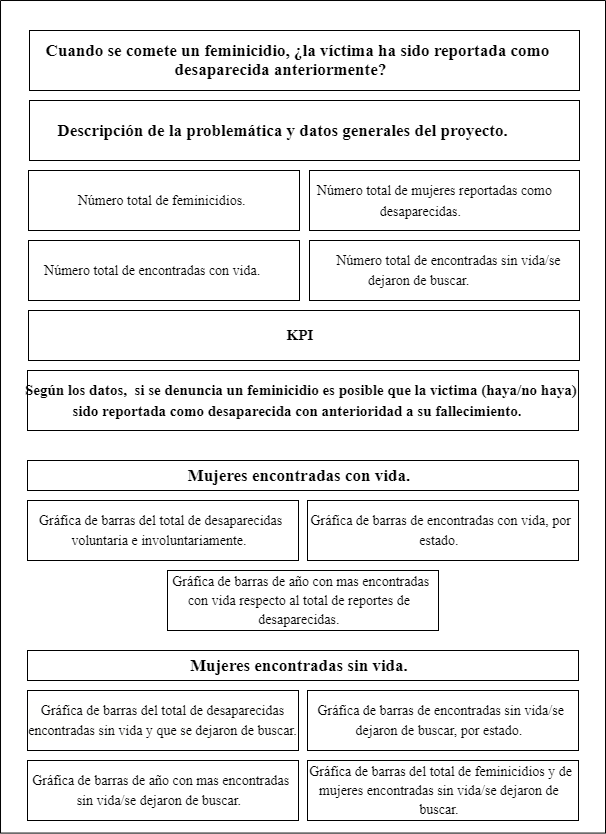

The diagram above was exported from draw.io. Its source (the exported page's mxGraphModel, read from the mxfile embedded in the PNG):
<mxGraphModel dx="868" dy="482" grid="1" gridSize="10" guides="1" tooltips="1" connect="1" arrows="1" fold="1" page="1" pageScale="1" pageWidth="827" pageHeight="1169" math="0" shadow="0">
  <root>
    <mxCell id="WIyWlLk6GJQsqaUBKTNV-0" />
    <mxCell id="WIyWlLk6GJQsqaUBKTNV-1" parent="WIyWlLk6GJQsqaUBKTNV-0" />
    <mxCell id="Zof6banJFyOtD7IdhHwX-3" value="" style="rounded=0;whiteSpace=wrap;html=1;rotation=-90;" parent="WIyWlLk6GJQsqaUBKTNV-1" vertex="1">
      <mxGeometry x="-2.78" y="143.79" width="832.57" height="605" as="geometry" />
    </mxCell>
    <mxCell id="Zof6banJFyOtD7IdhHwX-4" value="&lt;span style=&quot;&quot; id=&quot;docs-internal-guid-5e72440f-7fff-20f5-4c78-fd1316ee3e43&quot;&gt;&lt;p style=&quot;line-height: 1.38; margin-left: -35.4331pt; margin-top: 0pt; margin-bottom: 0pt;&quot; dir=&quot;ltr&quot;&gt;&lt;b style=&quot;line-height: 1.08;&quot;&gt;&lt;font style=&quot;font-size: 17px;&quot; face=&quot;Times New Roman&quot;&gt;&lt;span style=&quot;white-space: pre;&quot;&gt; &lt;span style=&quot;white-space: pre;&quot;&gt;&#09;&lt;/span&gt;&lt;/span&gt;Cuando se comete un feminicidio, ¿la víctima ha sido reportada como desaparecida anteriormente?&lt;/font&gt;&lt;/b&gt;&lt;/p&gt;&lt;/span&gt;" style="rounded=0;whiteSpace=wrap;html=1;align=center;horizontal=1;verticalAlign=middle;labelPosition=center;verticalLabelPosition=middle;" parent="WIyWlLk6GJQsqaUBKTNV-1" vertex="1">
      <mxGeometry x="140" y="60" width="550" height="60" as="geometry" />
    </mxCell>
    <mxCell id="Zof6banJFyOtD7IdhHwX-5" value="&lt;span style=&quot;font-size: 17px;&quot; id=&quot;docs-internal-guid-5e72440f-7fff-20f5-4c78-fd1316ee3e43&quot;&gt;&lt;p style=&quot;line-height: 1.38; margin-left: -35.4331pt; margin-top: 0pt; margin-bottom: 0pt;&quot; dir=&quot;ltr&quot;&gt;&lt;font face=&quot;Times New Roman&quot;&gt;&lt;b&gt;&lt;span style=&quot;white-space: pre;&quot;&gt; &lt;/span&gt;Descripción de la problemática y datos generales del proyecto.&lt;/b&gt;&lt;/font&gt;&lt;/p&gt;&lt;/span&gt;" style="rounded=0;whiteSpace=wrap;html=1;align=center;horizontal=1;verticalAlign=middle;labelPosition=center;verticalLabelPosition=middle;" parent="WIyWlLk6GJQsqaUBKTNV-1" vertex="1">
      <mxGeometry x="140" y="130" width="550" height="60" as="geometry" />
    </mxCell>
    <mxCell id="Zof6banJFyOtD7IdhHwX-7" value="&lt;blockquote style=&quot;margin: 0 0 0 40px; border: none; padding: 0px;&quot;&gt;&lt;span style=&quot;font-size: 15px;&quot; id=&quot;docs-internal-guid-5e72440f-7fff-20f5-4c78-fd1316ee3e43&quot;&gt;&lt;p style=&quot;line-height: 1.38; margin-left: -35.4331pt; margin-top: 0pt; margin-bottom: 0pt; font-size: 15px;&quot; dir=&quot;ltr&quot;&gt;&lt;font face=&quot;Times New Roman&quot; style=&quot;font-size: 14px;&quot;&gt;&lt;span style=&quot;&quot;&gt;&lt;span style=&quot;white-space: pre;&quot;&gt; &lt;/span&gt;Número total de feminicidios.&lt;/span&gt;&lt;/font&gt;&lt;/p&gt;&lt;/span&gt;&lt;/blockquote&gt;" style="rounded=0;whiteSpace=wrap;html=1;align=center;horizontal=1;verticalAlign=middle;labelPosition=center;verticalLabelPosition=middle;fontSize=15;fontStyle=0" parent="WIyWlLk6GJQsqaUBKTNV-1" vertex="1">
      <mxGeometry x="139" y="200" width="271" height="60" as="geometry" />
    </mxCell>
    <mxCell id="Zof6banJFyOtD7IdhHwX-8" value="&lt;span style=&quot;font-size: 15px;&quot; id=&quot;docs-internal-guid-5e72440f-7fff-20f5-4c78-fd1316ee3e43&quot;&gt;&lt;p style=&quot;line-height: 1.38; margin-left: -35.4331pt; margin-top: 0pt; margin-bottom: 0pt; font-size: 15px;&quot; dir=&quot;ltr&quot;&gt;&lt;font face=&quot;Times New Roman&quot; style=&quot;font-size: 14px;&quot;&gt;&lt;span style=&quot;font-weight: normal;&quot;&gt;&lt;span style=&quot;white-space: pre;&quot;&gt; &lt;span style=&quot;white-space: pre;&quot;&gt; &lt;span style=&quot;white-space: pre;&quot;&gt; &lt;/span&gt;&lt;span style=&quot;white-space: pre;&quot;&gt; &lt;span style=&quot;white-space: pre;&quot;&gt;&#09;&lt;/span&gt;&lt;/span&gt;&lt;/span&gt;&lt;/span&gt;Número total de mujeres reportadas como desaparecidas.&lt;/span&gt;&lt;/font&gt;&lt;/p&gt;&lt;/span&gt;" style="rounded=0;whiteSpace=wrap;html=1;align=center;horizontal=1;verticalAlign=middle;labelPosition=center;verticalLabelPosition=middle;fontSize=15;fontStyle=1" parent="WIyWlLk6GJQsqaUBKTNV-1" vertex="1">
      <mxGeometry x="420" y="200" width="270" height="60" as="geometry" />
    </mxCell>
    <mxCell id="Zof6banJFyOtD7IdhHwX-9" value="&lt;span style=&quot;font-size: 17px;&quot; id=&quot;docs-internal-guid-5e72440f-7fff-20f5-4c78-fd1316ee3e43&quot;&gt;&lt;p style=&quot;line-height: 1.38; margin-left: -35.4331pt; margin-top: 0pt; margin-bottom: 0pt; font-size: 14px;&quot; dir=&quot;ltr&quot;&gt;&lt;font style=&quot;font-size: 14px;&quot; face=&quot;Times New Roman&quot;&gt;&lt;span style=&quot;white-space: pre;&quot;&gt; &lt;span style=&quot;white-space: pre;&quot;&gt; &lt;span style=&quot;white-space: pre;&quot;&gt; &lt;/span&gt;&lt;span style=&quot;white-space: pre;&quot;&gt; &lt;span style=&quot;white-space: pre;&quot;&gt;&#09;&lt;/span&gt;&lt;/span&gt;&lt;/span&gt;&lt;/span&gt;Número total de encontradas con vida.&amp;nbsp;&lt;/font&gt;&lt;/p&gt;&lt;/span&gt;" style="rounded=0;whiteSpace=wrap;html=1;align=center;horizontal=1;verticalAlign=middle;labelPosition=center;verticalLabelPosition=middle;" parent="WIyWlLk6GJQsqaUBKTNV-1" vertex="1">
      <mxGeometry x="139" y="270" width="271" height="60" as="geometry" />
    </mxCell>
    <mxCell id="Zof6banJFyOtD7IdhHwX-10" value="&lt;span style=&quot;font-size: 17px;&quot; id=&quot;docs-internal-guid-5e72440f-7fff-20f5-4c78-fd1316ee3e43&quot;&gt;&lt;p style=&quot;line-height: 1.38; margin-left: -35.4331pt; margin-top: 0pt; margin-bottom: 0pt; font-size: 14px;&quot; dir=&quot;ltr&quot;&gt;&lt;font style=&quot;font-size: 14px;&quot; face=&quot;Times New Roman&quot;&gt;&lt;span style=&quot;white-space: pre;&quot;&gt; &lt;span style=&quot;white-space: pre;&quot;&gt; &lt;span style=&quot;white-space: pre;&quot;&gt; &lt;/span&gt;&lt;span style=&quot;white-space: pre;&quot;&gt; &lt;span style=&quot;white-space: pre;&quot;&gt;&#09;&lt;/span&gt;&lt;span style=&quot;white-space: pre;&quot;&gt;&#09;&lt;/span&gt;&lt;/span&gt;&lt;/span&gt;&lt;/span&gt;Número total de encontradas sin vida/se dejaron de buscar.&amp;nbsp;&lt;/font&gt;&lt;/p&gt;&lt;/span&gt;" style="rounded=0;whiteSpace=wrap;html=1;align=center;horizontal=1;verticalAlign=middle;labelPosition=center;verticalLabelPosition=middle;" parent="WIyWlLk6GJQsqaUBKTNV-1" vertex="1">
      <mxGeometry x="420" y="270" width="270" height="60" as="geometry" />
    </mxCell>
    <mxCell id="Zof6banJFyOtD7IdhHwX-11" value="&lt;blockquote style=&quot;margin: 0 0 0 40px; border: none; padding: 0px;&quot;&gt;&lt;span style=&quot;font-size: 15px;&quot; id=&quot;docs-internal-guid-5e72440f-7fff-20f5-4c78-fd1316ee3e43&quot;&gt;&lt;p style=&quot;line-height: 1.38; margin-left: -35.4331pt; margin-top: 0pt; margin-bottom: 0pt;&quot; dir=&quot;ltr&quot;&gt;&lt;font face=&quot;Times New Roman&quot;&gt;&lt;b&gt;KPI&lt;/b&gt;&lt;/font&gt;&lt;/p&gt;&lt;/span&gt;&lt;/blockquote&gt;" style="rounded=0;whiteSpace=wrap;html=1;align=center;horizontal=1;verticalAlign=middle;labelPosition=center;verticalLabelPosition=middle;" parent="WIyWlLk6GJQsqaUBKTNV-1" vertex="1">
      <mxGeometry x="139" y="340" width="551" height="50" as="geometry" />
    </mxCell>
    <mxCell id="Zof6banJFyOtD7IdhHwX-12" value="&lt;blockquote style=&quot;margin: 0 0 0 40px; border: none; padding: 0px;&quot;&gt;&lt;span style=&quot;font-size: 15px;&quot; id=&quot;docs-internal-guid-5e72440f-7fff-20f5-4c78-fd1316ee3e43&quot;&gt;&lt;p style=&quot;line-height: 1.38; margin-left: -35.4331pt; margin-top: 0pt; margin-bottom: 0pt;&quot; dir=&quot;ltr&quot;&gt;&lt;font face=&quot;Times New Roman&quot;&gt;&lt;b&gt;&lt;span style=&quot;white-space: pre;&quot;&gt; &lt;/span&gt;Según los datos,&amp;nbsp; si se denuncia un feminicidio es posible que la victima (haya/no haya) sido reportada como desaparecida con anterioridad a su fallecimiento.&amp;nbsp;&lt;/b&gt;&lt;/font&gt;&lt;/p&gt;&lt;/span&gt;&lt;/blockquote&gt;" style="rounded=0;whiteSpace=wrap;html=1;align=center;horizontal=1;verticalAlign=middle;labelPosition=center;verticalLabelPosition=middle;" parent="WIyWlLk6GJQsqaUBKTNV-1" vertex="1">
      <mxGeometry x="138" y="400" width="551" height="60" as="geometry" />
    </mxCell>
    <mxCell id="Zof6banJFyOtD7IdhHwX-13" value="&lt;blockquote style=&quot;margin: 0 0 0 40px; border: none; padding: 0px;&quot;&gt;&lt;span style=&quot;&quot; id=&quot;docs-internal-guid-5e72440f-7fff-20f5-4c78-fd1316ee3e43&quot;&gt;&lt;p style=&quot;line-height: 1.38; margin-left: -35.4331pt; margin-top: 0pt; margin-bottom: 0pt;&quot; dir=&quot;ltr&quot;&gt;&lt;font size=&quot;1&quot; style=&quot;&quot; face=&quot;Times New Roman&quot;&gt;&lt;b style=&quot;font-size: 17px;&quot;&gt;Mujeres encontradas con vida.&lt;/b&gt;&lt;/font&gt;&lt;/p&gt;&lt;/span&gt;&lt;/blockquote&gt;" style="rounded=0;whiteSpace=wrap;html=1;align=center;horizontal=1;verticalAlign=middle;labelPosition=center;verticalLabelPosition=middle;" parent="WIyWlLk6GJQsqaUBKTNV-1" vertex="1">
      <mxGeometry x="138" y="490" width="551" height="30" as="geometry" />
    </mxCell>
    <mxCell id="Zof6banJFyOtD7IdhHwX-14" value="&lt;blockquote style=&quot;margin: 0 0 0 40px; border: none; padding: 0px;&quot;&gt;&lt;span style=&quot;font-size: 15px;&quot; id=&quot;docs-internal-guid-5e72440f-7fff-20f5-4c78-fd1316ee3e43&quot;&gt;&lt;p style=&quot;line-height: 1.38; margin-left: -35.4331pt; margin-top: 0pt; margin-bottom: 0pt; font-size: 14px;&quot; dir=&quot;ltr&quot;&gt;&lt;font style=&quot;font-size: 14px;&quot; face=&quot;Times New Roman&quot;&gt;&lt;span style=&quot;white-space: pre;&quot;&gt; &lt;/span&gt;Gráfica de barras del total de desaparecidas voluntaria e involuntariamente.&lt;/font&gt;&lt;/p&gt;&lt;/span&gt;&lt;/blockquote&gt;" style="rounded=0;whiteSpace=wrap;html=1;align=center;horizontal=1;verticalAlign=middle;labelPosition=center;verticalLabelPosition=middle;" parent="WIyWlLk6GJQsqaUBKTNV-1" vertex="1">
      <mxGeometry x="138" y="530" width="271" height="60" as="geometry" />
    </mxCell>
    <mxCell id="Zof6banJFyOtD7IdhHwX-15" value="&lt;blockquote style=&quot;margin: 0 0 0 40px; border: none; padding: 0px;&quot;&gt;&lt;span style=&quot;&quot; id=&quot;docs-internal-guid-5e72440f-7fff-20f5-4c78-fd1316ee3e43&quot;&gt;&lt;p style=&quot;line-height: 1.38; margin-left: -35.4331pt; margin-top: 0pt; margin-bottom: 0pt;&quot; dir=&quot;ltr&quot;&gt;&lt;font style=&quot;font-size: 14px;&quot; face=&quot;Times New Roman&quot;&gt;&lt;span style=&quot;white-space: pre;&quot;&gt; &lt;/span&gt;Gráfica de barras de encontradas con vida, por estado.&lt;/font&gt;&lt;/p&gt;&lt;/span&gt;&lt;/blockquote&gt;" style="rounded=0;whiteSpace=wrap;html=1;align=center;horizontal=1;verticalAlign=middle;labelPosition=center;verticalLabelPosition=middle;" parent="WIyWlLk6GJQsqaUBKTNV-1" vertex="1">
      <mxGeometry x="418" y="530" width="271" height="60" as="geometry" />
    </mxCell>
    <mxCell id="Zof6banJFyOtD7IdhHwX-16" value="&lt;blockquote style=&quot;margin: 0 0 0 40px; border: none; padding: 0px;&quot;&gt;&lt;span style=&quot;font-size: 15px;&quot; id=&quot;docs-internal-guid-5e72440f-7fff-20f5-4c78-fd1316ee3e43&quot;&gt;&lt;p style=&quot;line-height: 1.38; margin-left: -35.4331pt; margin-top: 0pt; margin-bottom: 0pt; font-size: 14px;&quot; dir=&quot;ltr&quot;&gt;&lt;font style=&quot;font-size: 14px;&quot; face=&quot;Times New Roman&quot;&gt;&lt;span style=&quot;white-space: pre;&quot;&gt; &lt;/span&gt;Gráfica de barras de año con mas encontradas con vida respecto al total de reportes de desaparecidas.&lt;/font&gt;&lt;/p&gt;&lt;/span&gt;&lt;/blockquote&gt;" style="rounded=0;whiteSpace=wrap;html=1;align=center;horizontal=1;verticalAlign=middle;labelPosition=center;verticalLabelPosition=middle;" parent="WIyWlLk6GJQsqaUBKTNV-1" vertex="1">
      <mxGeometry x="278" y="600" width="271" height="60" as="geometry" />
    </mxCell>
    <mxCell id="Zof6banJFyOtD7IdhHwX-17" value="&lt;blockquote style=&quot;margin: 0 0 0 40px; border: none; padding: 0px;&quot;&gt;&lt;span style=&quot;&quot; id=&quot;docs-internal-guid-5e72440f-7fff-20f5-4c78-fd1316ee3e43&quot;&gt;&lt;p style=&quot;line-height: 1.38; margin-left: -35.4331pt; margin-top: 0pt; margin-bottom: 0pt;&quot; dir=&quot;ltr&quot;&gt;&lt;font size=&quot;1&quot; style=&quot;&quot; face=&quot;Times New Roman&quot;&gt;&lt;b style=&quot;font-size: 17px;&quot;&gt;Mujeres encontradas sin vida.&lt;/b&gt;&lt;/font&gt;&lt;/p&gt;&lt;/span&gt;&lt;/blockquote&gt;" style="rounded=0;whiteSpace=wrap;html=1;align=center;horizontal=1;verticalAlign=middle;labelPosition=center;verticalLabelPosition=middle;" parent="WIyWlLk6GJQsqaUBKTNV-1" vertex="1">
      <mxGeometry x="138" y="680" width="551" height="30" as="geometry" />
    </mxCell>
    <mxCell id="Zof6banJFyOtD7IdhHwX-18" value="&lt;span style=&quot;&quot; id=&quot;docs-internal-guid-5e72440f-7fff-20f5-4c78-fd1316ee3e43&quot;&gt;&lt;div style=&quot;background-color: rgb(255, 255, 254); line-height: 19px;&quot;&gt;&lt;font style=&quot;font-size: 14px;&quot; face=&quot;Times New Roman&quot;&gt;Gráfica de barras del total de desaparecidas encontradas sin vida y que se dejaron de buscar.&lt;/font&gt;&lt;/div&gt;&lt;/span&gt;" style="rounded=0;whiteSpace=wrap;html=1;align=center;horizontal=1;verticalAlign=middle;labelPosition=center;verticalLabelPosition=middle;" parent="WIyWlLk6GJQsqaUBKTNV-1" vertex="1">
      <mxGeometry x="138" y="720" width="271" height="60" as="geometry" />
    </mxCell>
    <mxCell id="Zof6banJFyOtD7IdhHwX-19" value="&lt;blockquote style=&quot;margin: 0 0 0 40px; border: none; padding: 0px;&quot;&gt;&lt;span style=&quot;font-size: 15px;&quot; id=&quot;docs-internal-guid-5e72440f-7fff-20f5-4c78-fd1316ee3e43&quot;&gt;&lt;p style=&quot;line-height: 1.38; margin-left: -35.4331pt; margin-top: 0pt; margin-bottom: 0pt; font-size: 14px;&quot; dir=&quot;ltr&quot;&gt;&lt;font style=&quot;font-size: 14px;&quot; face=&quot;Times New Roman&quot;&gt;&lt;span style=&quot;white-space: pre;&quot;&gt; &lt;/span&gt;Gráfica de barras de encontradas sin vida/se dejaron de buscar, por estado.&lt;/font&gt;&lt;/p&gt;&lt;/span&gt;&lt;/blockquote&gt;" style="rounded=0;whiteSpace=wrap;html=1;align=center;horizontal=1;verticalAlign=middle;labelPosition=center;verticalLabelPosition=middle;" parent="WIyWlLk6GJQsqaUBKTNV-1" vertex="1">
      <mxGeometry x="418" y="720" width="271" height="60" as="geometry" />
    </mxCell>
    <mxCell id="Zof6banJFyOtD7IdhHwX-20" value="&lt;blockquote style=&quot;margin: 0 0 0 40px; border: none; padding: 0px;&quot;&gt;&lt;span style=&quot;font-size: 15px;&quot; id=&quot;docs-internal-guid-5e72440f-7fff-20f5-4c78-fd1316ee3e43&quot;&gt;&lt;p style=&quot;line-height: 1.38; margin-left: -35.4331pt; margin-top: 0pt; margin-bottom: 0pt; font-size: 14px;&quot; dir=&quot;ltr&quot;&gt;&lt;font style=&quot;font-size: 14px;&quot; face=&quot;Times New Roman&quot;&gt;&lt;span style=&quot;white-space: pre;&quot;&gt; &lt;/span&gt;Gráfica de barras de año con mas encontradas sin vida/se dejaron de buscar.&lt;/font&gt;&lt;/p&gt;&lt;/span&gt;&lt;/blockquote&gt;" style="rounded=0;whiteSpace=wrap;html=1;align=center;horizontal=1;verticalAlign=middle;labelPosition=center;verticalLabelPosition=middle;" parent="WIyWlLk6GJQsqaUBKTNV-1" vertex="1">
      <mxGeometry x="138" y="790" width="271" height="60" as="geometry" />
    </mxCell>
    <mxCell id="Zof6banJFyOtD7IdhHwX-21" value="&lt;blockquote style=&quot;margin: 0 0 0 40px; border: none; padding: 0px;&quot;&gt;&lt;span style=&quot;font-size: 15px;&quot; id=&quot;docs-internal-guid-5e72440f-7fff-20f5-4c78-fd1316ee3e43&quot;&gt;&lt;p style=&quot;line-height: 1.38; margin-left: -35.4331pt; margin-top: 0pt; margin-bottom: 0pt; font-size: 14px;&quot; dir=&quot;ltr&quot;&gt;&lt;font style=&quot;font-size: 14px;&quot; face=&quot;Times New Roman&quot;&gt;&lt;span style=&quot;white-space: pre;&quot;&gt; &lt;/span&gt;Gráfica de barras del total de feminicidios y de mujeres encontradas sin vida/se dejaron de buscar.&lt;/font&gt;&lt;/p&gt;&lt;/span&gt;&lt;/blockquote&gt;" style="rounded=0;whiteSpace=wrap;html=1;align=center;horizontal=1;verticalAlign=middle;labelPosition=center;verticalLabelPosition=middle;" parent="WIyWlLk6GJQsqaUBKTNV-1" vertex="1">
      <mxGeometry x="418" y="790" width="271" height="60" as="geometry" />
    </mxCell>
  </root>
</mxGraphModel>